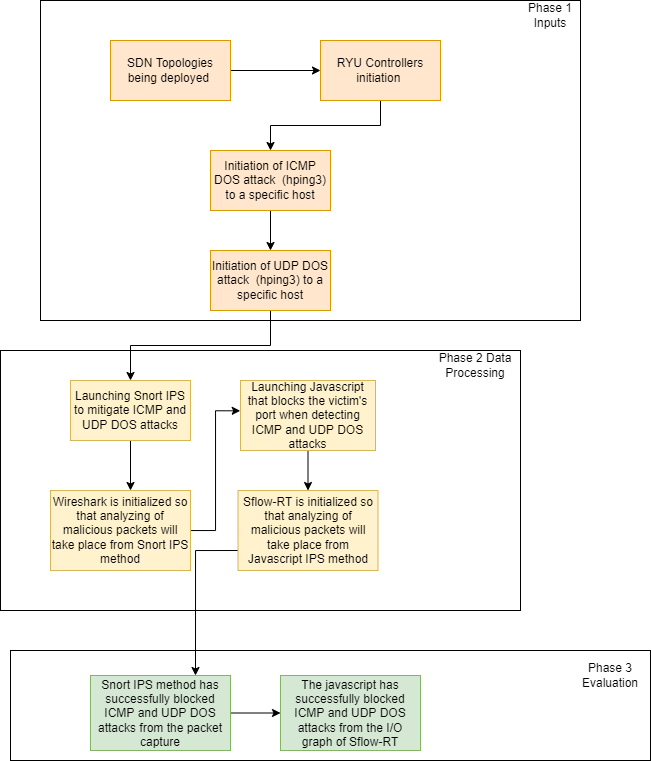

The diagram above was exported from draw.io. Its source (the exported page's mxGraphModel, read from the mxfile embedded in the PNG):
<mxGraphModel dx="888" dy="423" grid="1" gridSize="10" guides="1" tooltips="1" connect="1" arrows="1" fold="1" page="1" pageScale="1" pageWidth="850" pageHeight="1100" math="0" shadow="0">
  <root>
    <mxCell id="0" />
    <mxCell id="1" parent="0" />
    <mxCell id="RQtfxI9Ohi47ZlSZtI9_-4" value="" style="rounded=0;whiteSpace=wrap;html=1;" parent="1" vertex="1">
      <mxGeometry x="90" y="80" width="540" height="320" as="geometry" />
    </mxCell>
    <mxCell id="RQtfxI9Ohi47ZlSZtI9_-7" value="Phase 1 Inputs" style="text;html=1;strokeColor=none;fillColor=none;align=center;verticalAlign=middle;whiteSpace=wrap;rounded=0;" parent="1" vertex="1">
      <mxGeometry x="570" y="80" width="60" height="30" as="geometry" />
    </mxCell>
    <mxCell id="RQtfxI9Ohi47ZlSZtI9_-9" style="edgeStyle=orthogonalEdgeStyle;rounded=0;orthogonalLoop=1;jettySize=auto;html=1;exitX=0.5;exitY=1;exitDx=0;exitDy=0;" parent="1" edge="1">
      <mxGeometry relative="1" as="geometry">
        <mxPoint x="190" y="155" as="sourcePoint" />
        <mxPoint x="190" y="155" as="targetPoint" />
      </mxGeometry>
    </mxCell>
    <mxCell id="RQtfxI9Ohi47ZlSZtI9_-10" value="" style="rounded=0;whiteSpace=wrap;html=1;" parent="1" vertex="1">
      <mxGeometry x="50" y="430" width="520" height="260" as="geometry" />
    </mxCell>
    <mxCell id="RQtfxI9Ohi47ZlSZtI9_-11" value="" style="rounded=0;whiteSpace=wrap;html=1;" parent="1" vertex="1">
      <mxGeometry x="60" y="730" width="640" height="110" as="geometry" />
    </mxCell>
    <mxCell id="RQtfxI9Ohi47ZlSZtI9_-12" value="Phase 2 Data Processing" style="text;html=1;strokeColor=none;fillColor=none;align=center;verticalAlign=middle;whiteSpace=wrap;rounded=0;" parent="1" vertex="1">
      <mxGeometry x="480" y="430" width="90" height="30" as="geometry" />
    </mxCell>
    <mxCell id="RQtfxI9Ohi47ZlSZtI9_-13" value="Phase 3 Evaluation" style="text;html=1;strokeColor=none;fillColor=none;align=center;verticalAlign=middle;whiteSpace=wrap;rounded=0;" parent="1" vertex="1">
      <mxGeometry x="630" y="740" width="60" height="30" as="geometry" />
    </mxCell>
    <mxCell id="RQtfxI9Ohi47ZlSZtI9_-38" style="edgeStyle=orthogonalEdgeStyle;rounded=0;orthogonalLoop=1;jettySize=auto;html=1;" parent="1" source="RQtfxI9Ohi47ZlSZtI9_-15" target="RQtfxI9Ohi47ZlSZtI9_-22" edge="1">
      <mxGeometry relative="1" as="geometry" />
    </mxCell>
    <mxCell id="RQtfxI9Ohi47ZlSZtI9_-15" value="SDN Topologies being deployed&amp;nbsp;" style="rounded=0;whiteSpace=wrap;html=1;fillColor=#ffe6cc;strokeColor=#d79b00;" parent="1" vertex="1">
      <mxGeometry x="160" y="120" width="120" height="60" as="geometry" />
    </mxCell>
    <mxCell id="RQtfxI9Ohi47ZlSZtI9_-46" style="edgeStyle=orthogonalEdgeStyle;rounded=0;orthogonalLoop=1;jettySize=auto;html=1;entryX=0.5;entryY=0;entryDx=0;entryDy=0;" parent="1" source="RQtfxI9Ohi47ZlSZtI9_-18" target="RQtfxI9Ohi47ZlSZtI9_-43" edge="1">
      <mxGeometry relative="1" as="geometry" />
    </mxCell>
    <mxCell id="RQtfxI9Ohi47ZlSZtI9_-18" value="Initiation of ICMP DOS attack&amp;nbsp; (hping3) to a specific host" style="rounded=0;whiteSpace=wrap;html=1;fillColor=#ffe6cc;strokeColor=#d79b00;" parent="1" vertex="1">
      <mxGeometry x="260" y="230" width="120" height="60" as="geometry" />
    </mxCell>
    <mxCell id="RQtfxI9Ohi47ZlSZtI9_-40" style="edgeStyle=orthogonalEdgeStyle;rounded=0;orthogonalLoop=1;jettySize=auto;html=1;" parent="1" source="RQtfxI9Ohi47ZlSZtI9_-22" target="RQtfxI9Ohi47ZlSZtI9_-18" edge="1">
      <mxGeometry relative="1" as="geometry" />
    </mxCell>
    <mxCell id="RQtfxI9Ohi47ZlSZtI9_-22" value="RYU Controllers initiation&amp;nbsp;" style="rounded=0;whiteSpace=wrap;html=1;fillColor=#ffe6cc;strokeColor=#d79b00;" parent="1" vertex="1">
      <mxGeometry x="370" y="120" width="120" height="60" as="geometry" />
    </mxCell>
    <mxCell id="RQtfxI9Ohi47ZlSZtI9_-48" style="edgeStyle=orthogonalEdgeStyle;rounded=0;orthogonalLoop=1;jettySize=auto;html=1;exitX=0.5;exitY=1;exitDx=0;exitDy=0;" parent="1" source="RQtfxI9Ohi47ZlSZtI9_-43" edge="1">
      <mxGeometry relative="1" as="geometry">
        <mxPoint x="180.0000000000001" y="459.9999999999999" as="targetPoint" />
      </mxGeometry>
    </mxCell>
    <mxCell id="RQtfxI9Ohi47ZlSZtI9_-43" value="Initiation of UDP DOS attack&amp;nbsp; (hping3) to a specific host" style="rounded=0;whiteSpace=wrap;html=1;fillColor=#ffe6cc;strokeColor=#d79b00;" parent="1" vertex="1">
      <mxGeometry x="260" y="330" width="120" height="60" as="geometry" />
    </mxCell>
    <mxCell id="RQtfxI9Ohi47ZlSZtI9_-49" style="edgeStyle=orthogonalEdgeStyle;rounded=0;orthogonalLoop=1;jettySize=auto;html=1;" parent="1" edge="1">
      <mxGeometry relative="1" as="geometry">
        <mxPoint x="180.0000000000001" y="519.9999999999999" as="sourcePoint" />
        <mxPoint x="180.0000000000001" y="570.0000000000001" as="targetPoint" />
      </mxGeometry>
    </mxCell>
    <mxCell id="RQtfxI9Ohi47ZlSZtI9_-51" value="Launching Snort IPS to mitigate ICMP and UDP DOS attacks" style="rounded=0;whiteSpace=wrap;html=1;fillColor=#fff2cc;strokeColor=#d6b656;" parent="1" vertex="1">
      <mxGeometry x="120" y="460" width="120" height="60" as="geometry" />
    </mxCell>
    <mxCell id="RQtfxI9Ohi47ZlSZtI9_-55" style="edgeStyle=orthogonalEdgeStyle;rounded=0;orthogonalLoop=1;jettySize=auto;html=1;entryX=-0.002;entryY=0.433;entryDx=0;entryDy=0;entryPerimeter=0;" parent="1" source="RQtfxI9Ohi47ZlSZtI9_-52" target="RQtfxI9Ohi47ZlSZtI9_-53" edge="1">
      <mxGeometry relative="1" as="geometry" />
    </mxCell>
    <mxCell id="RQtfxI9Ohi47ZlSZtI9_-52" value="Wireshark is initialized so that analyzing of malicious packets will take place from Snort IPS method" style="rounded=0;whiteSpace=wrap;html=1;fillColor=#fff2cc;strokeColor=#d6b656;" parent="1" vertex="1">
      <mxGeometry x="100" y="570" width="140" height="80" as="geometry" />
    </mxCell>
    <mxCell id="RQtfxI9Ohi47ZlSZtI9_-57" style="edgeStyle=orthogonalEdgeStyle;rounded=0;orthogonalLoop=1;jettySize=auto;html=1;exitX=0.5;exitY=1;exitDx=0;exitDy=0;entryX=0.5;entryY=0;entryDx=0;entryDy=0;" parent="1" source="RQtfxI9Ohi47ZlSZtI9_-53" target="RQtfxI9Ohi47ZlSZtI9_-56" edge="1">
      <mxGeometry relative="1" as="geometry" />
    </mxCell>
    <mxCell id="RQtfxI9Ohi47ZlSZtI9_-53" value="Launching Javascript that blocks the victim's port when detecting ICMP and UDP DOS attacks" style="rounded=0;whiteSpace=wrap;html=1;fillColor=#fff2cc;strokeColor=#d6b656;" parent="1" vertex="1">
      <mxGeometry x="290" y="460" width="135" height="70" as="geometry" />
    </mxCell>
    <mxCell id="RQtfxI9Ohi47ZlSZtI9_-63" style="edgeStyle=orthogonalEdgeStyle;rounded=0;orthogonalLoop=1;jettySize=auto;html=1;exitX=0;exitY=0.75;exitDx=0;exitDy=0;entryX=0.75;entryY=0;entryDx=0;entryDy=0;" parent="1" source="RQtfxI9Ohi47ZlSZtI9_-56" target="RQtfxI9Ohi47ZlSZtI9_-59" edge="1">
      <mxGeometry relative="1" as="geometry" />
    </mxCell>
    <mxCell id="RQtfxI9Ohi47ZlSZtI9_-56" value="Sflow-RT is initialized so that analyzing of malicious packets will take place from Javascript IPS method" style="rounded=0;whiteSpace=wrap;html=1;fillColor=#fff2cc;strokeColor=#d6b656;" parent="1" vertex="1">
      <mxGeometry x="287.5" y="570" width="140" height="80" as="geometry" />
    </mxCell>
    <mxCell id="RQtfxI9Ohi47ZlSZtI9_-64" style="edgeStyle=orthogonalEdgeStyle;rounded=0;orthogonalLoop=1;jettySize=auto;html=1;entryX=0;entryY=0.5;entryDx=0;entryDy=0;" parent="1" source="RQtfxI9Ohi47ZlSZtI9_-59" target="RQtfxI9Ohi47ZlSZtI9_-60" edge="1">
      <mxGeometry relative="1" as="geometry" />
    </mxCell>
    <mxCell id="RQtfxI9Ohi47ZlSZtI9_-59" value="Snort IPS method has successfully blocked ICMP and UDP DOS attacks from the packet capture" style="rounded=0;whiteSpace=wrap;html=1;fillColor=#d5e8d4;strokeColor=#82b366;" parent="1" vertex="1">
      <mxGeometry x="140" y="755" width="140" height="75" as="geometry" />
    </mxCell>
    <mxCell id="RQtfxI9Ohi47ZlSZtI9_-60" value="The javascript has successfully blocked ICMP and UDP DOS attacks from the I/O graph of Sflow-RT" style="rounded=0;whiteSpace=wrap;html=1;fillColor=#d5e8d4;strokeColor=#82b366;" parent="1" vertex="1">
      <mxGeometry x="330" y="755" width="140" height="75" as="geometry" />
    </mxCell>
  </root>
</mxGraphModel>